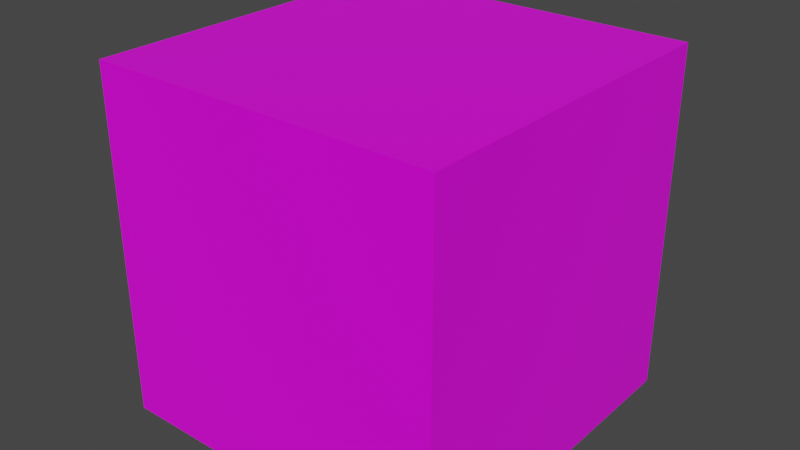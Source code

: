 # Source: sand.blend  (saved by Blender 2.93.21; exported with 4.5.12 LTS)
import bpy
from mathutils import Matrix  # noqa: F401  (used for matrix-valued properties, if any)

bpy.ops.wm.read_factory_settings(use_empty=True)
scene = bpy.context.scene
scene.name = 'Scene'

# ---- collections
col_collection = bpy.data.collections.new('Collection'); scene.collection.children.link(col_collection)

# ---- images (referenced by path relative to the original .blend; pixels are not part of the script)
import os
ASSET_DIR = os.environ.get("B2B_ASSET_DIR", "")  # directory of the original .blend (textures are referenced by path, not embedded)
HERE = os.path.dirname(os.path.abspath(__file__))  # packed textures are extracted next to this script under _unpacked/

def load_image(name, relpath, width, height, colorspace="sRGB"):
    """Load a texture the original file referenced (path relative to the .blend, or extracted next to this script)."""
    p = next((c for c in (os.path.join(HERE, relpath), os.path.join(ASSET_DIR, relpath)) if relpath and os.path.exists(c)), "")
    if p:
        img = bpy.data.images.load(p, check_existing=True)
        img.name = name
    else:  # same state as the original file: an image datablock whose file is absent (Cycles renders it pink)
        img = bpy.data.images.new(name, width, height)
        img.source = "FILE"
        img.filepath = "//" + (relpath or name)
    img.colorspace_settings.name = colorspace
    return img
img_dirtblock = load_image('DirtBlock', 'Sand.png', 1024, 1024, 'sRGB')

# ---- materials (node trees are filled in below, after node groups)
mat_material = bpy.data.materials.new('Material')
mat_material.alpha_threshold = 0.0
mat_material.use_transparent_shadow = False
mat_material.line_color = (0.0, 0.0, 0.0, 1.0)

# ---- material node trees
mat_material.use_nodes = True; mat_material.node_tree.nodes.clear()
_N = mat_material.node_tree.nodes; _L = mat_material.node_tree.links
n0 = _N.new('ShaderNodeOutputMaterial'); n0.name = 'Material Output'; n0.location = (300, 300)
n1 = _N.new('ShaderNodeBsdfPrincipled'); n1.name = 'Principled BSDF'; n1.location = (10, 300)
n1.distribution = 'GGX'
n1.subsurface_method = 'BURLEY'
n1.inputs[2].default_value = 0.4
n1.inputs[3].default_value = 1.45
n1.inputs[27].default_value = (0.0, 0.0, 0.0, 1.0)
n1.inputs[28].default_value = 1.0
n2 = _N.new('ShaderNodeTexImage'); n2.name = 'Image Texture'; n2.location = (-280, 280)
n2.image = img_dirtblock
_L.new(n1.outputs[0], n0.inputs[0])
_L.new(n2.outputs[0], n1.inputs[0])
n0.is_active_output = True

# ---- world
world_world = bpy.data.worlds.new('World'); scene.world = world_world
world_world.use_nodes = True; world_world.node_tree.nodes.clear()
_N = world_world.node_tree.nodes; _L = world_world.node_tree.links
n0 = _N.new('ShaderNodeOutputWorld'); n0.name = 'World Output'; n0.location = (300, 300)
n1 = _N.new('ShaderNodeBackground'); n1.name = 'Background'; n1.location = (10, 300)
n1.inputs[0].default_value = (0.05088, 0.05088, 0.05088, 1.0)
_L.new(n1.outputs[0], n0.inputs[0])
n0.is_active_output = True
world_world.color = (0.05088, 0.05088, 0.05088)
world_world.use_sun_shadow = False
world_world.sun_shadow_jitter_overblur = 0.0

# ---- meshes
me_cube = bpy.data.meshes.new('Cube')
me_cube.from_pydata([(1.0, 1.0, -1.0), (1.0, -1.0, -1.0), (-1.0, 1.0, -1.0), (-1.0, -1.0, -1.0), (1.0, -1.0, 1.0), (-1.0, -1.0, 1.0), (1.0, 1.0, 1.0), (-1.0, 1.0, 1.0)], [], [(1, 4, 5, 3), (3, 5, 7, 2), (2, 0, 1, 3), (0, 6, 4, 1), (2, 7, 6, 0), (4, 6, 7, 5)])
_uv = me_cube.uv_layers.new(name='UVMap')
_uv.uv.foreach_set('vector', [0.3374, 0.08328, 0.596, 0.0728, 0.6065, 0.3314, 0.3479, 0.3419, 0.3479, 0.3419, 0.6065, 0.3314, 0.53, 0.5263, 0.4274, 0.5014, 0.4274, 0.5014, 0.3251, 0.6893, 0.1627, 0.5042, 0.3479, 0.3419, 0.3251, 0.6893, 0.59, 0.7049, 0.5744, 0.9698, 0.3095, 0.9543, 0.4274, 0.5014, 0.53, 0.5263, 0.59, 0.7049, 0.3251, 0.6893, 0.5744, 0.9698, 0.59, 0.7049, 0.53, 0.5263, 0.6065, 0.3314])
me_cube.materials.append(mat_material)
me_cube.use_remesh_preserve_volume = False
me_cube.use_remesh_preserve_attributes = False
me_cube.use_mirror_vertex_groups = False
me_cube.update()
me_plane = bpy.data.meshes.new('Plane')
me_plane.from_pydata([], [], [])
_uv = me_plane.uv_layers.new(name='UVMap')
_uv.uv.foreach_set('vector', [])
me_plane.use_remesh_fix_poles = True
me_plane.use_remesh_preserve_attributes = False
me_plane.update()

# ---- objects
ob_cube = bpy.data.objects.new('Cube', me_cube)
ob_plane = bpy.data.objects.new('Plane', me_plane)

# ---- transforms, parenting, visibility, modifiers, constraints
ob_cube.location = (0.0, 0.0, 1.0)
ob_cube.lock_rotations_4d = False
ob_cube.empty_display_type = 'ARROWS'
ob_cube.lineart.crease_threshold = 0.0
ob_plane.location = (0.0, 0.0, 2.125)

# ---- collection membership
col_collection.objects.link(ob_cube)
col_collection.objects.link(ob_plane)

# ---- scene / render settings (as saved in the file)
scene.frame_start = 1; scene.frame_end = 250; scene.frame_set(0)
scene.render.engine = 'BLENDER_EEVEE_NEXT'
scene.cycles.use_denoising = False
scene.cycles.samples = 128
scene.cycles.sampling_pattern = 'TABULATED_SOBOL'
scene.cycles.use_adaptive_sampling = False
scene.cycles.use_light_tree = False
scene.view_settings.view_transform = 'Filmic'
bpy.context.view_layer.update()

# ---- added for rendering (the .blend has no active camera and no usable light): camera, sun
cam_auto = bpy.data.cameras.new('AutoCamera')
cam_auto.lens = 50.0
cam_auto.sensor_width = 36.0
cam_auto.clip_end = 1000.0
ob_auto_camera = bpy.data.objects.new('AutoCamera', cam_auto)
scene.collection.objects.link(ob_auto_camera)
ob_auto_camera.location = (3.27302, -3.92762, 3.68075)
ob_auto_camera.rotation_euler = (1.09748, -7.21219e-08, 0.694738)
scene.camera = ob_auto_camera
light_auto_sun = bpy.data.lights.new('AutoSun', 'SUN')
light_auto_sun.energy = 3.0
light_auto_sun.angle = 0.0523599
ob_auto_sun = bpy.data.objects.new('AutoSun', light_auto_sun)
scene.collection.objects.link(ob_auto_sun)
ob_auto_sun.rotation_euler = (0.872665, 0.174533, 0.523599)
bpy.context.view_layer.update()
